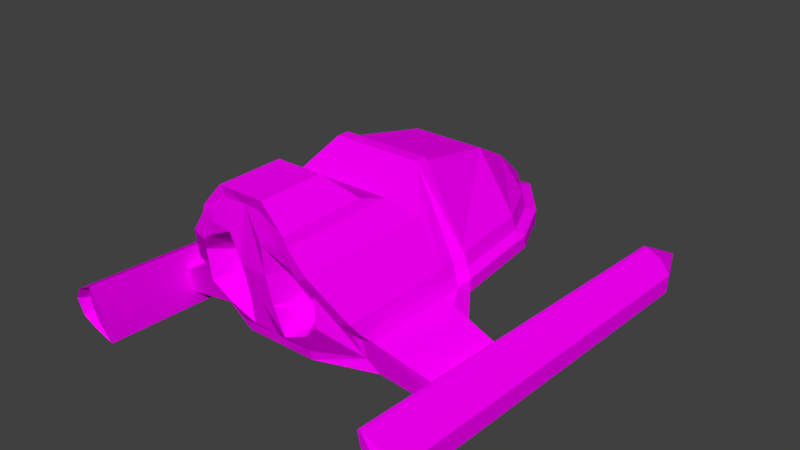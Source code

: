 # Source: Ship_Cruiser.blend  (saved by Blender 2.78.0; exported with 4.5.12 LTS)
import bpy
from mathutils import Matrix  # noqa: F401  (used for matrix-valued properties, if any)

bpy.ops.wm.read_factory_settings(use_empty=True)
scene = bpy.context.scene
scene.name = 'Scene'

# ---- collections
col_collection_1 = bpy.data.collections.new('Collection 1'); scene.collection.children.link(col_collection_1)

# ---- images (referenced by path relative to the original .blend; pixels are not part of the script)
import os
ASSET_DIR = os.environ.get("B2B_ASSET_DIR", "")  # directory of the original .blend (textures are referenced by path, not embedded)
HERE = os.path.dirname(os.path.abspath(__file__))  # packed textures are extracted next to this script under _unpacked/

def load_image(name, relpath, width, height, colorspace="sRGB"):
    """Load a texture the original file referenced (path relative to the .blend, or extracted next to this script)."""
    p = next((c for c in (os.path.join(HERE, relpath), os.path.join(ASSET_DIR, relpath)) if relpath and os.path.exists(c)), "")
    if p:
        img = bpy.data.images.load(p, check_existing=True)
        img.name = name
    else:  # same state as the original file: an image datablock whose file is absent (Cycles renders it pink)
        img = bpy.data.images.new(name, width, height)
        img.source = "FILE"
        img.filepath = "//" + (relpath or name)
    img.colorspace_settings.name = colorspace
    return img
img_atlas_png_001 = load_image('Atlas.png.001', 'Atlas.png', 1024, 1024, 'sRGB')

# ---- materials (node trees are filled in below, after node groups)
mat_atlas = bpy.data.materials.new('Atlas')
mat_atlas.alpha_threshold = 0.0
mat_atlas.roughness = 0.5
mat_atlas.line_color = (0.0, 0.0, 0.0, 1.0)

# ---- material node trees
mat_atlas.use_nodes = True; mat_atlas.node_tree.nodes.clear()
_N = mat_atlas.node_tree.nodes; _L = mat_atlas.node_tree.links
n0 = _N.new('ShaderNodeOutputMaterial'); n0.name = 'Material Output'; n0.location = (300, 300)
n1 = _N.new('ShaderNodeBsdfDiffuse'); n1.name = 'Diffuse BSDF'; n1.location = (10, 300)
n2 = _N.new('ShaderNodeTexImage'); n2.name = 'Image Texture'; n2.location = (-180, 300)
n2.width = 140
n2.image = img_atlas_png_001
_L.new(n1.outputs[0], n0.inputs[0])
_L.new(n2.outputs[0], n1.inputs[0])
n0.is_active_output = True

# ---- world
world_world = bpy.data.worlds.new('World'); scene.world = world_world
world_world.color = (0.05088, 0.05088, 0.05088)
world_world.use_sun_shadow = False
world_world.sun_shadow_jitter_overblur = 0.0
world_world.cycles.sampling_method = 'MANUAL'

# ---- meshes
me_icosphere_003 = bpy.data.meshes.new('Icosphere.003')
me_icosphere_003.from_pydata([(0.4706, -0.7126, 0.2659), (0.3499, -0.4342, 0.2659), (-0.0003271, -1.249, 0.8005), (0.2512, -1.247, 0.8005), (0.216, -0.7126, 0.6873), (-0.0003271, -0.714, 0.6873), (-0.0003271, -0.1874, 0.266), (-0.0003271, -0.4355, 0.5347), (0.1444, -0.1876, 0.2659), (0.5009, -1.247, 0.3498), (0.1693, -0.4342, 0.5347), (0.5228, -1.247, 0.2659), (0.3224, -0.4342, 0.3509), (0.4498, -0.7126, 0.3505), (0.1444, -0.2195, 0.3504), (-0.0003271, -0.2195, 0.3504), (0.5134, -0.6701, 0.2336), (0.3817, -0.3663, 0.2336), (-0.0003569, -0.09701, 0.2337), (0.1575, -0.09731, 0.2336), (0.5704, -1.254, 0.2336), (0.5134, -0.6701, 0.1572), (0.3817, -0.3663, 0.1572), (-0.0003569, -0.09701, 0.1573), (0.1575, -0.09731, 0.1572), (0.5704, -1.254, 0.1572), (0.0, -0.3769, 0.07242), (0.0, -1.254, 0.006702), (0.0, -1.321, 0.8252), (0.2629, -1.319, 0.8252), (0.5009, -1.319, 0.3498), (0.5242, -1.319, 0.2659), (0.5492, -1.325, 0.2127), (-0.0003023, -1.58, 0.7255), (0.2782, -1.579, 0.7255), (0.5101, -1.429, 0.3399), (0.5271, -1.429, 0.2624), (0.5497, -1.434, 0.2076), (0.3747, -1.429, 0.5952), (0.1055, -2.237, 0.8495), (0.201, -2.247, 0.7402), (0.4461, -2.098, 0.3175), (0.4624, -2.039, 0.2434), (0.4814, -1.987, 0.1979), (0.3171, -2.226, 0.5606), (1.029, -1.421, -0.02585), (1.029, -1.851, -0.02585), (0.2223, -2.077, 0.07137), (0.6535, -1.374, 0.07986), (1.029, -1.364, -0.09487), (0.5272, -1.429, 0.0631), (1.029, -1.415, -0.1704), (0.4672, -1.939, 0.0585), (1.029, -1.813, -0.1704), (0.6027, -1.432, 0.1725), (0.0, -2.058, 0.006702), (0.9996, -2.336, -0.1124), (1.0, -2.382, 0.09896), (0.9362, -0.05883, -0.296), (0.9362, -0.04215, 0.0467), (1.053, -2.349, -0.06172), (1.055, -2.366, 0.02693), (1.092, -0.05374, -0.1914), (1.095, -0.04847, -0.08311), (0.9717, 0.2412, -0.1044), (0.9717, 0.2366, -0.1996), (1.034, -0.04445, -0.0004447), (1.004, -2.381, 0.09749), (1.034, -0.05659, -0.2499), (1.007, -2.335, -0.1082), (1.011, -2.344, -0.0742), (1.011, -2.374, 0.06282), (1.1, -2.471, 0.04471), (1.097, -2.447, -0.07363), (1.034, -2.429, -0.1377), (1.034, -2.49, 0.1353), (0.9286, -2.502, 0.1866), (0.9669, -2.474, 0.06172), (0.9286, -2.42, -0.1881), (0.9669, -2.447, -0.06317), (0.1127, -1.854, 0.8944), (0.0, -2.255, 0.9146), (0.0, -1.874, 0.9146), (0.201, -1.756, 0.7955), (0.0, -1.737, 0.7754), (0.2185, -2.244, 0.6936), (0.2594, -1.737, 0.7754), (0.1352, -1.874, 0.9146), (0.0, -1.854, 0.8944), (0.0, -1.756, 0.7955), (0.917, -0.05949, -0.2954), (0.9094, -2.421, -0.1874), (0.9094, -2.502, 0.1873), (0.917, -0.04282, 0.04735), (0.9114, 0.2359, -0.199), (0.9114, 0.2405, -0.1038), (0.9066, -2.475, 0.06238), (0.9066, -2.448, -0.06251), (0.2629, -1.247, 0.8252), (0.0, -1.249, 0.8252), (0.5336, -1.247, 0.3485), (0.5489, -1.247, 0.2905), (0.2085, -1.999, 0.2343), (0.2094, -2.067, 0.549), (0.2878, -2.018, 0.3098), (0.2909, -2.044, 0.4418), (0.2145, -2.066, 0.5468), (0.2195, -1.998, 0.2406), (0.1438, -2.011, 0.2912), (0.1438, -2.056, 0.4952), (0.3643, -2.179, 0.4717), (0.3534, -2.164, 0.2921), (0.2599, -2.138, 0.1967), (0.2594, -2.228, 0.6031), (0.1027, -2.245, 0.6795), (0.07768, -2.205, 0.4936), (0.1027, -2.124, 0.1217), (0.07768, -2.165, 0.3076), (0.0, -2.073, 0.07247), (0.0, -2.231, 0.8512), (0.0, -2.206, 0.4946), (0.0, -2.166, 0.3086), (0.2594, -2.253, 0.7754), (0.1352, -2.255, 0.9146), (0.3747, -2.232, 0.5952), (0.5101, -2.1, 0.3399), (0.5271, -2.04, 0.2624), (0.5497, -1.985, 0.2076), (0.2782, -2.249, 0.7255), (0.2156, -2.058, 0.006702), (0.5272, -1.913, -0.01792)], [], [(8, 6, 15, 14), (10, 7, 5, 4), (4, 5, 2, 3), (14, 15, 7, 10), (14, 12, 1, 8), (12, 13, 0, 1), (11, 0, 13, 9), (4, 3, 9, 13), (10, 4, 13, 12), (10, 12, 14), (8, 1, 17, 19), (0, 11, 20, 16), (6, 8, 19, 18), (1, 0, 16, 17), (17, 16, 21, 22), (18, 19, 24, 23), (19, 17, 22, 24), (16, 20, 25, 21), (21, 26, 22), (25, 27, 26, 21), (23, 24, 22, 26), (3, 2, 99, 98), (31, 32, 20, 101), (32, 31, 36, 37), (30, 29, 34, 38, 35), (31, 30, 35, 36), (29, 28, 33, 34), (37, 36, 126, 127), (35, 38, 124, 125), (36, 35, 125, 126), (122, 86, 87, 123), (38, 34, 128, 124), (37, 127, 46, 45, 54), (37, 54, 32), (48, 49, 51, 50), (50, 51, 53, 130), (54, 48, 32), (48, 54, 45, 49), (25, 20, 32, 48), (48, 50, 25), (25, 50, 27), (129, 27, 50, 130), (129, 55, 27), (127, 130, 53, 46), (62, 63, 72, 73), (68, 62, 73, 74), (63, 66, 75, 72), (62, 65, 64, 63), (63, 64, 66), (65, 62, 68), (58, 68, 74, 78), (75, 66, 59, 76), (66, 64, 59), (68, 58, 65), (65, 58, 90, 94), (78, 79, 97, 91), (77, 76, 92, 96), (61, 67, 57, 71, 70, 56, 69, 60), (61, 60, 73, 72), (60, 69, 74, 73), (57, 67, 75, 76), (71, 57, 76, 77), (67, 61, 72, 75), (69, 56, 78, 74), (56, 70, 79, 78), (70, 71, 77, 79), (123, 87, 82, 81), (128, 34, 86, 122), (83, 89, 88, 80), (33, 84, 86, 34), (83, 80, 87, 86), (80, 88, 82, 87), (89, 83, 86, 84), (92, 93, 95, 96), (95, 94, 97, 96), (91, 97, 94, 90), (58, 78, 91, 90), (59, 64, 95, 93), (79, 77, 96, 97), (64, 65, 94, 95), (76, 59, 93, 92), (98, 99, 28, 29), (100, 98, 29, 30), (101, 100, 30, 31), (20, 11, 101), (9, 3, 98, 100), (11, 9, 100, 101), (116, 117, 121, 118), (115, 114, 119, 120), (105, 106, 103, 109, 108, 102, 107, 104), (105, 104, 111, 110), (104, 107, 112, 111), (103, 106, 113, 114), (109, 103, 114, 115), (106, 105, 110, 113), (107, 102, 116, 112), (102, 108, 117, 116), (108, 109, 115, 117), (117, 115, 120, 121), (39, 40, 122, 123), (44, 110, 41, 125, 124), (41, 42, 126, 125), (42, 43, 127, 126), (85, 44, 124, 128), (52, 47, 129, 130), (47, 118, 55, 129), (43, 52, 130, 127), (119, 39, 123, 81), (40, 85, 128, 122), (113, 85, 114), (116, 118, 47, 112), (111, 112, 47, 52), (111, 52, 43, 42, 41, 110), (110, 44, 85, 113), (119, 114, 85, 40, 39)])
_uv = me_icosphere_003.uv_layers.new(name='UVMap')
_uv.uv.foreach_set('vector', [0.003556, 0.9913, 0.003619, 0.9915, 0.003533, 0.9915, 0.003474, 0.9914, 0.003196, 0.9914, 0.003242, 0.9916, 0.002889, 0.9917, 0.002862, 0.9915, 0.002862, 0.9915, 0.002889, 0.9917, 0.002297, 0.9917, 0.002297, 0.9914, 0.003474, 0.9914, 0.003533, 0.9915, 0.003242, 0.9916, 0.003196, 0.9914, 0.003474, 0.9914, 0.003264, 0.9912, 0.003307, 0.9911, 0.003556, 0.9913, 0.003264, 0.9912, 0.002987, 0.991, 0.00302, 0.991, 0.003307, 0.9911, 0.002462, 0.9908, 0.00302, 0.991, 0.002987, 0.991, 0.002433, 0.9909, 0.002862, 0.9915, 0.002297, 0.9914, 0.002433, 0.9909, 0.002987, 0.991, 0.003196, 0.9914, 0.002862, 0.9915, 0.002987, 0.991, 0.003264, 0.9912, 0.003196, 0.9914, 0.003264, 0.9912, 0.003474, 0.9914, 0.073, 0.9907, 0.07284, 0.991, 0.0728, 0.9909, 0.07298, 0.9907, 0.07275, 0.9912, 0.07271, 0.9917, 0.07266, 0.9917, 0.0727, 0.9912, 0.07313, 0.9907, 0.073, 0.9907, 0.07298, 0.9907, 0.07312, 0.9906, 0.07284, 0.991, 0.07275, 0.9912, 0.0727, 0.9912, 0.0728, 0.9909, 0.07351, 0.9975, 0.07331, 0.9976, 0.0733, 0.9975, 0.07349, 0.9975, 0.07373, 0.9973, 0.07367, 0.9974, 0.07364, 0.9974, 0.07369, 0.9973, 0.07367, 0.9974, 0.07351, 0.9975, 0.07349, 0.9975, 0.07364, 0.9974, 0.07331, 0.9976, 0.07294, 0.9976, 0.07293, 0.9976, 0.0733, 0.9975, 0.0733, 0.9975, 0.0735, 0.9972, 0.07349, 0.9975, 0.07293, 0.9976, 0.07293, 0.9972, 0.0735, 0.9972, 0.0733, 0.9975, 0.07369, 0.9973, 0.07364, 0.9974, 0.07349, 0.9975, 0.0735, 0.9972, 0.07309, 0.9916, 0.07309, 0.9919, 0.07309, 0.9919, 0.07309, 0.9916, 0.072, 0.9902, 0.07397, 0.9913, 0.07195, 0.9901, 0.072, 0.9901, 0.06825, 0.9921, 0.06829, 0.9921, 0.06812, 0.9922, 0.0681, 0.9921, 0.07391, 0.997, 0.07391, 0.9977, 0.07351, 0.9976, 0.07374, 0.9974, 0.07373, 0.997, 0.07359, 0.9968, 0.07356, 0.9968, 0.07349, 0.9968, 0.07352, 0.9968, 0.07391, 0.9977, 0.07384, 0.9981, 0.07343, 0.998, 0.07351, 0.9976, 0.0681, 0.9921, 0.06812, 0.9922, 0.06712, 0.9921, 0.06727, 0.992, 0.07349, 0.9968, 0.07341, 0.9969, 0.07298, 0.9967, 0.07315, 0.9966, 0.07352, 0.9968, 0.07349, 0.9968, 0.07315, 0.9966, 0.07321, 0.9966, 0.07257, 0.9973, 0.07326, 0.9976, 0.07287, 0.9977, 0.07246, 0.9975, 0.07344, 0.9973, 0.07344, 0.9976, 0.07223, 0.9975, 0.07226, 0.9973, 0.07418, 0.9979, 0.07335, 0.9978, 0.07372, 0.9976, 0.07372, 0.9976, 0.07415, 0.9978, 0.07418, 0.9979, 0.07415, 0.9978, 0.07433, 0.9978, 0.07408, 0.9976, 0.07372, 0.9976, 0.07372, 0.9976, 0.07414, 0.9974, 0.07414, 0.9974, 0.07372, 0.9976, 0.07371, 0.9976, 0.07352, 0.9975, 0.07415, 0.9978, 0.07408, 0.9976, 0.07433, 0.9978, 0.07408, 0.9976, 0.07415, 0.9978, 0.07372, 0.9976, 0.07372, 0.9976, 0.07437, 0.9976, 0.07443, 0.9977, 0.07433, 0.9978, 0.07408, 0.9976, 0.07408, 0.9976, 0.07414, 0.9974, 0.07437, 0.9976, 0.07437, 0.9976, 0.07414, 0.9974, 0.07443, 0.9966, 0.07321, 0.9972, 0.07443, 0.9966, 0.07414, 0.9974, 0.07352, 0.9975, 0.07321, 0.9972, 0.07301, 0.9969, 0.07443, 0.9966, 0.008628, 0.9917, 0.008802, 0.9914, 0.008995, 0.9916, 0.009002, 0.9916, 0.06775, 0.9913, 0.06775, 0.9913, 0.06601, 0.9913, 0.06604, 0.9913, 0.07436, 0.9974, 0.07436, 0.9974, 0.07265, 0.9974, 0.07266, 0.9974, 0.07436, 0.9974, 0.07435, 0.9974, 0.07259, 0.9974, 0.07263, 0.9974, 0.06721, 0.9918, 0.06739, 0.9918, 0.06738, 0.9919, 0.06721, 0.9918, 0.07436, 0.9974, 0.07453, 0.9974, 0.07435, 0.9974, 0.07455, 0.9974, 0.07436, 0.9974, 0.07436, 0.9974, 0.07435, 0.9973, 0.07436, 0.9974, 0.07266, 0.9974, 0.07266, 0.9974, 0.07259, 0.9974, 0.07435, 0.9974, 0.07434, 0.9974, 0.07255, 0.9974, 0.07435, 0.9974, 0.07453, 0.9974, 0.07434, 0.9974, 0.07436, 0.9974, 0.07435, 0.9973, 0.07455, 0.9974, 0.07455, 0.9974, 0.07435, 0.9973, 0.07435, 0.9973, 0.07455, 0.9974, 0.06769, 0.9857, 0.06766, 0.9857, 0.06766, 0.9857, 0.06769, 0.9857, 0.06763, 0.9857, 0.06759, 0.9857, 0.06759, 0.9857, 0.06763, 0.9857, 0.06766, 0.9918, 0.06763, 0.9918, 0.06763, 0.9918, 0.06764, 0.9918, 0.06768, 0.9918, 0.06768, 0.9918, 0.06768, 0.9918, 0.06768, 0.9918, 0.06766, 0.9857, 0.06768, 0.9857, 0.06769, 0.9857, 0.06767, 0.9857, 0.06768, 0.9857, 0.06768, 0.9857, 0.0677, 0.9857, 0.06769, 0.9857, 0.06763, 0.9857, 0.06763, 0.9857, 0.06763, 0.9857, 0.06759, 0.9857, 0.06764, 0.9857, 0.06763, 0.9857, 0.06759, 0.9857, 0.06763, 0.9857, 0.06763, 0.9857, 0.06766, 0.9857, 0.06767, 0.9857, 0.06763, 0.9857, 0.06768, 0.9857, 0.06768, 0.9857, 0.06769, 0.9857, 0.0677, 0.9857, 0.06768, 0.9857, 0.06768, 0.9857, 0.06766, 0.9857, 0.06769, 0.9857, 0.06768, 0.9857, 0.06764, 0.9857, 0.06763, 0.9857, 0.06766, 0.9857, 0.07246, 0.9975, 0.07287, 0.9977, 0.07281, 0.9979, 0.07238, 0.9977, 0.06674, 0.9909, 0.06795, 0.991, 0.06707, 0.9913, 0.06674, 0.991, 0.06754, 0.9854, 0.06754, 0.9865, 0.06675, 0.9865, 0.06675, 0.9859, 0.07343, 0.998, 0.07319, 0.998, 0.07326, 0.9976, 0.07351, 0.9976, 0.07319, 0.9977, 0.07291, 0.9978, 0.07287, 0.9977, 0.07326, 0.9976, 0.07291, 0.9978, 0.07286, 0.9979, 0.07281, 0.9979, 0.07287, 0.9977, 0.07313, 0.998, 0.07319, 0.9977, 0.07326, 0.9976, 0.07319, 0.998, 0.07255, 0.9974, 0.07434, 0.9974, 0.07453, 0.9974, 0.07259, 0.9974, 0.07453, 0.9974, 0.07455, 0.9974, 0.07263, 0.9974, 0.07259, 0.9974, 0.07266, 0.9974, 0.07263, 0.9974, 0.07455, 0.9974, 0.07435, 0.9973, 0.07435, 0.9973, 0.07266, 0.9974, 0.07266, 0.9974, 0.07435, 0.9973, 0.07434, 0.9974, 0.07453, 0.9974, 0.07453, 0.9974, 0.07434, 0.9974, 0.06766, 0.9857, 0.06763, 0.9857, 0.06763, 0.9857, 0.06766, 0.9857, 0.06738, 0.9919, 0.06739, 0.9918, 0.06739, 0.9918, 0.06738, 0.9919, 0.07255, 0.9974, 0.07434, 0.9974, 0.07434, 0.9974, 0.07255, 0.9974, 0.07325, 0.9917, 0.07347, 0.9917, 0.07347, 0.9918, 0.07325, 0.9918, 0.07279, 0.9917, 0.07325, 0.9917, 0.07325, 0.9918, 0.07279, 0.9918, 0.07271, 0.9917, 0.07279, 0.9917, 0.07279, 0.9918, 0.07271, 0.9918, 0.07266, 0.9917, 0.07326, 0.9917, 0.07326, 0.9917, 0.07323, 0.991, 0.07309, 0.9916, 0.07309, 0.9916, 0.07323, 0.991, 0.07326, 0.9909, 0.07323, 0.991, 0.07323, 0.991, 0.07326, 0.9909, 0.008403, 0.9905, 0.008514, 0.9908, 0.008401, 0.9908, 0.008196, 0.9905, 0.008675, 0.9911, 0.008878, 0.9913, 0.008877, 0.9916, 0.008565, 0.9911, 0.06766, 0.9918, 0.06763, 0.9918, 0.06763, 0.9918, 0.06764, 0.9918, 0.06768, 0.9918, 0.06768, 0.9918, 0.06768, 0.9918, 0.06768, 0.9918, 0.06766, 0.9857, 0.06768, 0.9857, 0.06769, 0.9857, 0.06767, 0.9857, 0.06768, 0.9857, 0.06768, 0.9857, 0.0677, 0.9857, 0.06769, 0.9857, 0.06763, 0.9857, 0.06763, 0.9857, 0.06763, 0.9857, 0.06759, 0.9857, 0.06764, 0.9857, 0.06763, 0.9857, 0.06759, 0.9857, 0.06763, 0.9857, 0.06763, 0.9857, 0.06766, 0.9857, 0.06767, 0.9857, 0.06763, 0.9857, 0.06768, 0.9857, 0.06768, 0.9857, 0.06769, 0.9857, 0.0677, 0.9857, 0.06768, 0.9857, 0.06768, 0.9857, 0.06766, 0.9857, 0.06769, 0.9857, 0.06768, 0.9857, 0.06764, 0.9857, 0.06763, 0.9857, 0.06766, 0.9857, 0.008514, 0.9908, 0.008675, 0.9911, 0.008565, 0.9911, 0.008401, 0.9908, 0.07243, 0.9977, 0.07237, 0.9978, 0.07223, 0.998, 0.07246, 0.9975, 0.07258, 0.9979, 0.0728, 0.9978, 0.07303, 0.9978, 0.07302, 0.9979, 0.07252, 0.998, 0.07303, 0.9978, 0.07317, 0.9977, 0.0732, 0.9978, 0.07302, 0.9979, 0.07317, 0.9977, 0.07327, 0.9977, 0.07335, 0.9978, 0.0732, 0.9978, 0.07241, 0.9979, 0.07258, 0.9979, 0.07252, 0.998, 0.07228, 0.998, 0.008325, 0.9922, 0.008068, 0.9919, 0.008131, 0.9919, 0.008445, 0.9922, 0.008068, 0.9919, 0.007939, 0.9917, 0.007937, 0.9915, 0.008131, 0.9919, 0.00927, 0.9912, 0.009398, 0.9911, 0.009517, 0.9911, 0.009343, 0.9913, 0.07243, 0.9977, 0.07243, 0.9977, 0.07246, 0.9975, 0.07238, 0.9977, 0.07237, 0.9978, 0.07241, 0.9979, 0.07228, 0.998, 0.07223, 0.998, 0.009027, 0.991, 0.009052, 0.9912, 0.008878, 0.9913, 0.008403, 0.9905, 0.008196, 0.9905, 0.008522, 0.9903, 0.008685, 0.9905, 0.008894, 0.9905, 0.008685, 0.9905, 0.008522, 0.9903, 0.00889, 0.99, 0.008894, 0.9905, 0.00889, 0.99, 0.009037, 0.9902, 0.009036, 0.9903, 0.009063, 0.9905, 0.009035, 0.9908, 0.009035, 0.9908, 0.009069, 0.9909, 0.009052, 0.9912, 0.009027, 0.991, 0.008877, 0.9916, 0.008878, 0.9913, 0.009052, 0.9912, 0.009069, 0.9913, 0.009028, 0.9915])
me_icosphere_003.materials.append(mat_atlas)
me_icosphere_003.use_remesh_preserve_volume = False
me_icosphere_003.use_remesh_preserve_attributes = False
me_icosphere_003.use_mirror_vertex_groups = False
me_icosphere_003.update()

# ---- objects
ob_ship_cruiser = bpy.data.objects.new('Ship Cruiser', me_icosphere_003)

# ---- transforms, parenting, visibility, modifiers, constraints
ob_ship_cruiser.location = (0.0, 0.0, 0.0)
ob_ship_cruiser.lineart.crease_threshold = 0.0
_m = ob_ship_cruiser.modifiers.new('Mirror', 'MIRROR')

# ---- collection membership
col_collection_1.objects.link(ob_ship_cruiser)

# ---- scene / render settings (as saved in the file)
scene.frame_start = 1; scene.frame_end = 250; scene.frame_set(0)
scene.render.engine = 'CYCLES'
scene.render.resolution_percentage = 50
scene.render.dither_intensity = 0.0
scene.cycles.use_denoising = False
scene.cycles.samples = 128
scene.cycles.sampling_pattern = 'TABULATED_SOBOL'
scene.cycles.light_sampling_threshold = 0.0
scene.cycles.use_adaptive_sampling = False
scene.cycles.use_light_tree = False
scene.cycles.blur_glossy = 0.0
scene.cycles.sample_clamp_indirect = 0.0
scene.view_settings.view_transform = 'Standard'
bpy.context.view_layer.update()

# ---- added for rendering (the .blend has no active camera and no usable light): camera, sun
cam_auto = bpy.data.cameras.new('AutoCamera')
cam_auto.lens = 50.0
cam_auto.sensor_width = 36.0
cam_auto.clip_end = 1000.0
ob_auto_camera = bpy.data.objects.new('AutoCamera', cam_auto)
scene.collection.objects.link(ob_auto_camera)
ob_auto_camera.location = (3.44069, -5.25932, 3.06182)
ob_auto_camera.rotation_euler = (1.09748, -7.21219e-08, 0.694738)
scene.camera = ob_auto_camera
light_auto_sun = bpy.data.lights.new('AutoSun', 'SUN')
light_auto_sun.energy = 3.0
light_auto_sun.angle = 0.0523599
ob_auto_sun = bpy.data.objects.new('AutoSun', light_auto_sun)
scene.collection.objects.link(ob_auto_sun)
ob_auto_sun.rotation_euler = (0.872665, 0.174533, 0.523599)
bpy.context.view_layer.update()
